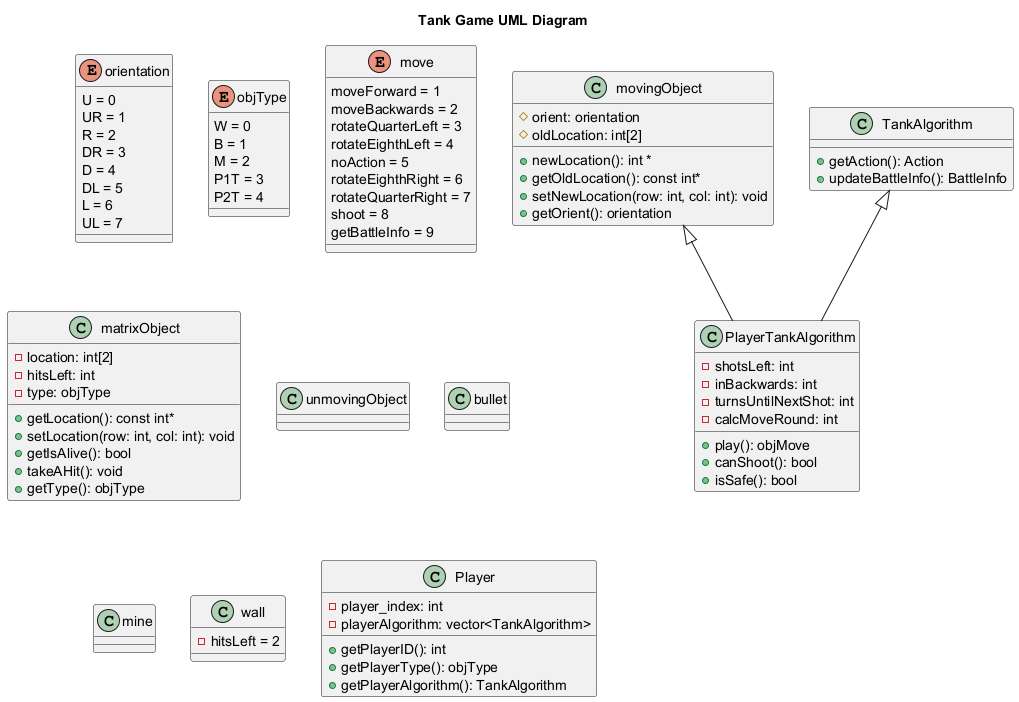

The diagram above was rendered by PlantUML. Its source (embedded in the PNG):
@startuml tempUML

title Tank Game UML Diagram

enum orient as "orientation" {
    U = 0 
    UR = 1
    R = 2
    DR = 3
    D = 4 
    DL = 5
    L = 6
    UL = 7
}

enum objT as "objType" {
    W = 0 
    B = 1 
    M = 2
    P1T = 3
    P2T = 4
}

enum mv as "move" {
    moveForward = 1
    moveBackwards = 2
    rotateQuarterLeft = 3
    rotateEighthLeft = 4
    noAction = 5
    rotateEighthRight = 6
    rotateQuarterRight = 7
    shoot = 8
    getBattleInfo = 9
}

class matObj as "matrixObject" {
    - location: int[2]
    - hitsLeft: int
    - type: objType
    + getLocation(): const int*
    + setLocation(row: int, col: int): void
    + getIsAlive(): bool
    + takeAHit(): void
    + getType(): objType
}

class movObj as "movingObject" {
    # orient: orientation
    # oldLocation: int[2]
    + newLocation(): int *
    + getOldLocation(): const int*
    + setNewLocation(row: int, col: int): void
    + getOrient(): orientation
}

class unmovObj as "unmovingObject" {
}

class t as "PlayerTankAlgorithm" {
    - shotsLeft: int
    - inBackwards: int
    - turnsUntilNextShot: int
    - calcMoveRound: int
    + play(): objMove
    + canShoot(): bool
    + isSafe(): bool
}

class b as "bullet" {
}

class m as "mine" {
}

class w as "wall" {
    - hitsLeft = 2
}

class ta as "TankAlgorithm" {
    + getAction(): Action
    + updateBattleInfo(): BattleInfo
}

class p as "Player" {
    - player_index: int
    - playerAlgorithm: vector<TankAlgorithm>
    + getPlayerID(): int
    + getPlayerType(): objType
    + getPlayerAlgorithm(): TankAlgorithm
}


ta <|-- t
movObj <|-- t

@enduml